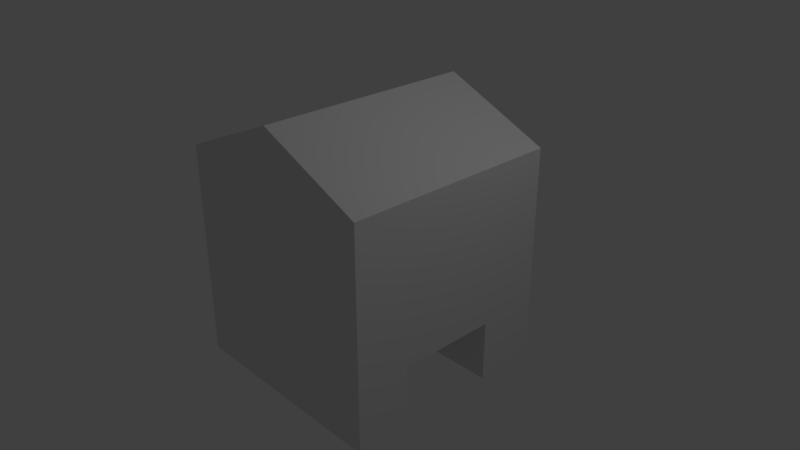 # Source: admin.blend  (saved by Blender 2.79.0; exported with 4.5.12 LTS)
import bpy
from mathutils import Matrix  # noqa: F401  (used for matrix-valued properties, if any)

bpy.ops.wm.read_factory_settings(use_empty=True)
scene = bpy.context.scene
scene.name = 'Scene'

# ---- collections
col_collection_1 = bpy.data.collections.new('Collection 1'); scene.collection.children.link(col_collection_1)

# ---- materials (node trees are filled in below, after node groups)
mat_material = bpy.data.materials.new('Material')
mat_material.alpha_threshold = 0.0
mat_material.use_transparent_shadow = False
mat_material.roughness = 0.5
mat_material.line_color = (0.0, 0.0, 0.0, 1.0)

# ---- material node trees

# ---- world
world_world = bpy.data.worlds.new('World'); scene.world = world_world
world_world.color = (0.05088, 0.05088, 0.05088)
world_world.use_sun_shadow = False
world_world.sun_shadow_jitter_overblur = 0.0
world_world.cycles.sampling_method = 'MANUAL'

# ---- cameras
cam_camera = bpy.data.cameras.new('Camera')
cam_camera.clip_end = 100.0
cam_camera.lens = 35.0
cam_camera.sensor_width = 32.0
cam_camera.sensor_height = 18.0
cam_camera.ortho_scale = 7.314
cam_camera.dof.focus_distance = 0.0
cam_camera.dof.aperture_fstop = 128.0

# ---- lights
light_lamp = bpy.data.lights.new('Lamp', 'POINT')
light_lamp.transmission_factor = 0.0
light_lamp.cutoff_distance = 30.0
light_lamp.energy = 100.0
light_lamp.shadow_buffer_clip_start = 1.001
light_lamp.shadow_soft_size = 0.1
light_lamp.shadow_maximum_resolution = 0.006
light_lamp.use_absolute_resolution = True

# ---- meshes
me_cube = bpy.data.meshes.new('Cube')
me_cube.from_pydata([(1.0, 1.0, -1.0), (1.0, -1.0, -1.0), (-0.9443, -0.3712, -0.186), (-0.9443, 0.4117, -0.186), (1.0, 1.0, 1.0), (1.0, -1.0, 1.0), (-0.9443, -0.3712, 0.5969), (-0.9443, 0.4117, 0.5969), (0.008155, 1.0, -1.0), (0.008155, -1.0, -1.0), (0.008155, 1.0, 1.429), (0.008154, -1.0, 1.429), (-1.0, -1.0, -1.0), (-1.0, 1.0, -1.0), (-1.0, -1.0, 1.0), (-1.0, 1.0, 1.0), (-1.073, -0.3712, -0.186), (-1.073, 0.4117, -0.186), (-1.073, -0.3712, 0.5969), (-1.073, 0.4117, 0.5969), (-0.9443, -0.3712, 0.7012), (-0.9443, 0.4117, 0.7012), (-0.9552, -0.3712, 0.7012), (-0.9552, 0.4117, 0.7012), (1.0, 0.4199, -0.4374), (-0.9615, 0.4199, -0.4374), (1.0, -0.4987, -0.4374), (-0.9615, -0.4987, -0.4374), (1.0, -0.4987, -1.0), (0.008155, -0.4987, -1.0), (-1.0, -0.4987, -1.0), (-1.0, 0.4199, -1.0), (1.0, 0.4199, -1.0), (0.008155, 0.4199, -1.0)], [], [(8, 33, 31, 13), (10, 15, 14, 11), (0, 4, 5, 1, 28, 26, 24, 32), (9, 11, 14, 12), (6, 7, 21, 20), (10, 8, 13, 15), (4, 0, 8, 10), (1, 5, 11, 9), (4, 10, 11, 5), (0, 32, 33, 8), (6, 2, 3, 7, 15, 13, 31, 25, 27, 30, 12, 14), (7, 6, 14, 15), (16, 18, 19, 17), (2, 6, 18, 16), (7, 3, 17, 19), (3, 2, 16, 17), (20, 21, 23, 22), (7, 19, 23, 21), (18, 6, 20, 22), (19, 18, 22, 23), (24, 25, 31, 33, 32), (30, 29, 9, 12), (29, 28, 1, 9), (27, 26, 28, 29, 30), (25, 24, 26, 27)])
me_cube.materials.append(mat_material)
me_cube.use_remesh_preserve_volume = False
me_cube.use_remesh_preserve_attributes = False
me_cube.use_mirror_vertex_groups = False
me_cube.update()

# ---- objects
ob_cube = bpy.data.objects.new('Cube', me_cube)
ob_lamp = bpy.data.objects.new('Lamp', light_lamp)
ob_camera = bpy.data.objects.new('Camera', cam_camera)

# ---- transforms, parenting, visibility, modifiers, constraints
ob_cube.location = (0.0, 0.0, 0.0)
ob_cube.scale = (1.479, 1.479, 1.479)
ob_cube.lock_rotations_4d = False
ob_cube.empty_display_type = 'ARROWS'
ob_cube.lineart.crease_threshold = 0.0
ob_lamp.location = (4.076, 1.005, 5.904)
ob_lamp.rotation_euler = (0.6503, 0.05522, 1.866)
ob_lamp.lock_rotations_4d = False
ob_lamp.empty_display_type = 'ARROWS'
ob_lamp.color = (0.0, 0.0, 0.0, 0.0)
ob_lamp.lineart.crease_threshold = 0.0
ob_camera.location = (7.481, -6.508, 5.344)
ob_camera.rotation_euler = (1.109, 0.0, 0.8149)
ob_camera.lock_rotations_4d = False
ob_camera.empty_display_type = 'ARROWS'
ob_camera.color = (0.0, 0.0, 0.0, 0.0)
ob_camera.display_type = 'WIRE'
ob_camera.lineart.crease_threshold = 0.0

# ---- collection membership
col_collection_1.objects.link(ob_cube)
col_collection_1.objects.link(ob_lamp)
col_collection_1.objects.link(ob_camera)

# ---- scene / render settings (as saved in the file)
scene.camera = ob_camera
scene.frame_start = 1; scene.frame_end = 250; scene.frame_set(1)
scene.render.engine = 'BLENDER_EEVEE_NEXT'
scene.render.resolution_percentage = 50
scene.render.dither_intensity = 0.0
scene.cycles.use_denoising = False
scene.cycles.samples = 128
scene.cycles.sampling_pattern = 'TABULATED_SOBOL'
scene.cycles.use_adaptive_sampling = False
scene.cycles.use_light_tree = False
scene.cycles.blur_glossy = 0.0
scene.cycles.sample_clamp_indirect = 0.0
scene.view_settings.view_transform = 'Standard'
bpy.context.view_layer.update()

